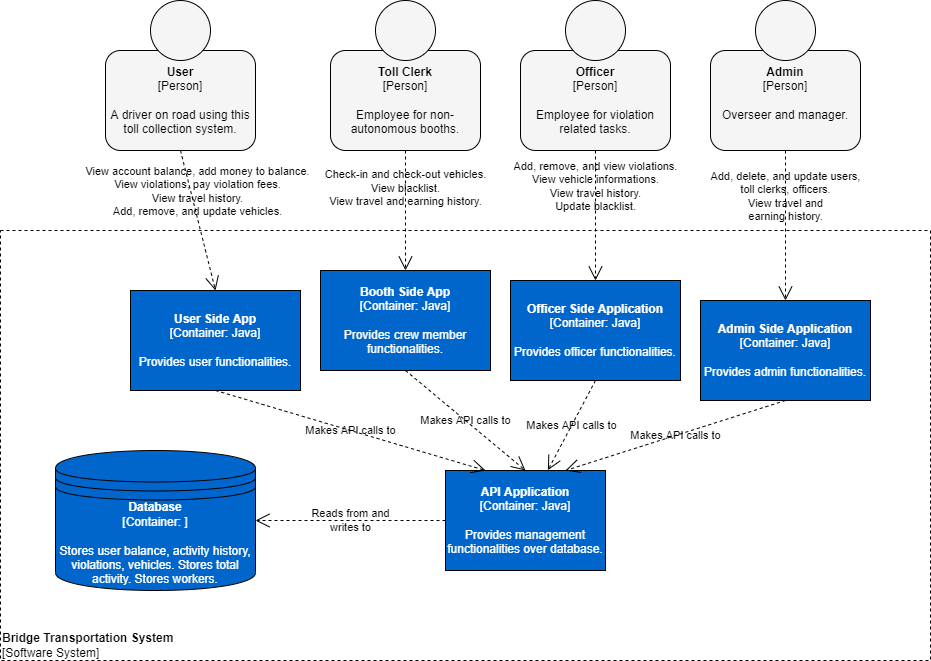

The diagram above was exported from draw.io. Its source (the exported page's mxGraphModel, read from the mxfile embedded in the PNG):
<mxGraphModel dx="868" dy="553" grid="1" gridSize="10" guides="1" tooltips="1" connect="1" arrows="1" fold="1" page="1" pageScale="1" pageWidth="850" pageHeight="1100" math="0" shadow="0">
  <root>
    <mxCell id="0" />
    <mxCell id="1" parent="0" />
    <mxCell id="zWRXrL9i_SKbIPeBL51S-1" value="" style="rounded=0;whiteSpace=wrap;html=1;dashed=1;" parent="1" vertex="1">
      <mxGeometry x="210" y="410" width="930" height="430" as="geometry" />
    </mxCell>
    <mxCell id="zWRXrL9i_SKbIPeBL51S-2" value="&lt;b&gt;User&lt;/b&gt;&lt;br&gt;[Person]&lt;br&gt;&lt;br&gt;A driver on road using this toll collection system." style="rounded=1;whiteSpace=wrap;html=1;fillColor=#F5F5F5;" parent="1" vertex="1">
      <mxGeometry x="315" y="230" width="150" height="100" as="geometry" />
    </mxCell>
    <mxCell id="zWRXrL9i_SKbIPeBL51S-3" value="&lt;b&gt;Toll Clerk&lt;/b&gt;&lt;br&gt;[Person]&lt;br&gt;&lt;br&gt;Employee for non-autonomous booths&lt;span style=&quot;color: rgba(0 , 0 , 0 , 0) ; font-family: monospace ; font-size: 0px&quot;&gt;%3CmxGraphModel%3E%3Croot%3E%3CmxCell%20id%3D%220%22%2F%3E%3CmxCell%20id%3D%221%22%20parent%3D%220%22%2F%3E%3CmxCell%20id%3D%222%22%20value%3D%22%26lt%3Bb%26gt%3BUser%26lt%3B%2Fb%26gt%3B%26lt%3Bbr%26gt%3B%5BPerson%5D%26lt%3Bbr%26gt%3B%26lt%3Bbr%26gt%3BA%20driver%20on%20road%20using%20this%20toll%20collection%20system.%22%20style%3D%22rounded%3D1%3BwhiteSpace%3Dwrap%3Bhtml%3D1%3B%22%20vertex%3D%221%22%20parent%3D%221%22%3E%3CmxGeometry%20x%3D%22360%22%20y%3D%22130%22%20width%3D%22150%22%20height%3D%22100%22%20as%3D%22geometry%22%2F%3E%3C%2FmxCell%3E%3C%2Froot%3E%3C%2FmxGraphModel%3E&lt;/span&gt;." style="rounded=1;whiteSpace=wrap;html=1;fillColor=#F5F5F5;" parent="1" vertex="1">
      <mxGeometry x="540" y="230" width="150" height="100" as="geometry" />
    </mxCell>
    <mxCell id="zWRXrL9i_SKbIPeBL51S-4" value="&lt;b&gt;Officer&lt;/b&gt;&lt;br&gt;[Person]&lt;br&gt;&lt;br&gt;Employee for violation related tasks.&lt;span style=&quot;color: rgba(0 , 0 , 0 , 0) ; font-family: monospace ; font-size: 0px&quot;&gt;%3CmxGraphModel%3E%3Croot%3E%3CmxCell%20id%3D%220%22%2F%3E%3CmxCell%20id%3D%221%22%20parent%3D%220%22%2F%3E%3CmxCell%20id%3D%222%22%20value%3D%22%26lt%3Bb%26gt%3BUser%26lt%3B%2Fb%26gt%3B%26lt%3Bbr%26gt%3B%5BPerson%5D%26lt%3Bbr%26gt%3B%26lt%3Bbr%26gt%3BA%20driver%20on%20road%20using%20this%20toll%20collection%20system.%22%20style%3D%22rounded%3D1%3BwhiteSpace%3Dwrap%3Bhtml%3D1%3B%22%20vertex%3D%221%22%20parent%3D%221%22%3E%3CmxGeometry%20x%3D%22360%22%20y%3D%22130%22%20width%3D%22150%22%20height%3D%22100%22%20as%3D%22geometry%22%2F%3E%3C%2FmxCell%3E%3C%2Froot%3E%3C%2Fmxeee&lt;br&gt;&lt;/span&gt;" style="rounded=1;whiteSpace=wrap;html=1;fillColor=#F5F5F5;" parent="1" vertex="1">
      <mxGeometry x="730" y="230" width="150" height="100" as="geometry" />
    </mxCell>
    <mxCell id="zWRXrL9i_SKbIPeBL51S-5" value="&lt;b&gt;Admin&lt;/b&gt;&lt;br&gt;[Person]&lt;br&gt;&lt;br&gt;Overseer and manager.&lt;br&gt;&lt;span style=&quot;color: rgba(0 , 0 , 0 , 0) ; font-family: monospace ; font-size: 0px&quot;&gt;%3CmxGraphModel%3E%3Croot%3E%3CmxCell%20id%3D%220%22%2F%3E%3CmxCell%20id%3D%221%22%20parent%3D%220%22%2F%3E%3CmxCell%20id%3D%222%22%20value%3D%22%26lt%3Bb%26gt%3BUser%26lt%3B%2Fb%26gt%3B%26lt%3Bbr%26gt%3B%5BPerson%5D%26lt%3Bbr%26gt%3B%26lt%3Bbr%26gt%3BA%20driver%20on%20road%20using%20this%20toll%20collection%20system.%22%20style%3D%22rounded%3D1%3BwhiteSpace%3Dwrap%3Bhtml%3D1%3B%22%20vertex%3D%221%22%20parent%3D%221%22%3E%3CmxGeometry%20x%3D%22360%22%20y%3D%22130%22%20width%3D%22150%22%20height%3D%22100%22%20as%3D%22geometry%22%2F%3E%3C%2FmxCell%3E%3C%2Froot%3E%3C%2Fmxeee&lt;br&gt;&lt;/span&gt;" style="rounded=1;whiteSpace=wrap;html=1;fillColor=#F5F5F5;" parent="1" vertex="1">
      <mxGeometry x="920" y="230" width="150" height="100" as="geometry" />
    </mxCell>
    <mxCell id="zWRXrL9i_SKbIPeBL51S-6" value="&lt;b&gt;Database&lt;/b&gt;&lt;br&gt;[Container: ]&lt;br&gt;&lt;br&gt;Stores user balance, activity history, violations, vehicles. Stores total activity. Stores workers." style="shape=datastore;whiteSpace=wrap;html=1;fillColor=#0066CC;fontColor=#FFFFFF;" parent="1" vertex="1">
      <mxGeometry x="265" y="630" width="200" height="140" as="geometry" />
    </mxCell>
    <mxCell id="zWRXrL9i_SKbIPeBL51S-7" value="&lt;b&gt;API Application&lt;/b&gt;&lt;br&gt;[Container: Java]&lt;br&gt;&lt;br&gt;Provides management functionalities over database." style="rounded=0;whiteSpace=wrap;html=1;fillColor=#0066CC;fontColor=#FFFFFF;" parent="1" vertex="1">
      <mxGeometry x="655" y="650" width="160" height="100" as="geometry" />
    </mxCell>
    <mxCell id="zWRXrL9i_SKbIPeBL51S-8" value="Reads from and&lt;br&gt;writes to" style="endArrow=open;endSize=12;dashed=1;html=1;rounded=0;exitX=0;exitY=0.5;exitDx=0;exitDy=0;entryX=1;entryY=0.5;entryDx=0;entryDy=0;labelBackgroundColor=none;" parent="1" source="zWRXrL9i_SKbIPeBL51S-7" target="zWRXrL9i_SKbIPeBL51S-6" edge="1">
      <mxGeometry width="160" relative="1" as="geometry">
        <mxPoint x="505" y="460" as="sourcePoint" />
        <mxPoint x="665" y="460" as="targetPoint" />
      </mxGeometry>
    </mxCell>
    <mxCell id="zWRXrL9i_SKbIPeBL51S-9" value="&lt;b&gt;User Side App&lt;/b&gt;&lt;br&gt;[Container: Java]&lt;br&gt;&lt;br&gt;Provides user functionalities." style="rounded=0;whiteSpace=wrap;html=1;fillColor=#0066CC;fontColor=#FFFFFF;" parent="1" vertex="1">
      <mxGeometry x="340" y="470" width="170" height="100" as="geometry" />
    </mxCell>
    <mxCell id="zWRXrL9i_SKbIPeBL51S-10" value="&lt;b&gt;Booth Side App&lt;/b&gt;&lt;br&gt;[Container: Java]&lt;br&gt;&lt;br&gt;Provides crew member functionalities." style="rounded=0;whiteSpace=wrap;html=1;fillColor=#0066CC;fontColor=#FFFFFF;" parent="1" vertex="1">
      <mxGeometry x="530" y="450" width="170" height="100" as="geometry" />
    </mxCell>
    <mxCell id="zWRXrL9i_SKbIPeBL51S-11" value="&lt;b&gt;Officer Side Application&lt;/b&gt;&lt;br&gt;[Container: Java]&lt;br&gt;&lt;br&gt;Provides officer functionalities." style="rounded=0;whiteSpace=wrap;html=1;fillColor=#0066CC;fontColor=#FFFFFF;" parent="1" vertex="1">
      <mxGeometry x="720" y="460" width="170" height="100" as="geometry" />
    </mxCell>
    <mxCell id="zWRXrL9i_SKbIPeBL51S-12" value="&lt;b&gt;Admin Side Application&lt;/b&gt;&lt;br&gt;[Container: Java]&lt;br&gt;&lt;br&gt;Provides admin functionalities." style="rounded=0;whiteSpace=wrap;html=1;fillColor=#0066CC;fontColor=#FFFFFF;" parent="1" vertex="1">
      <mxGeometry x="910" y="480" width="170" height="100" as="geometry" />
    </mxCell>
    <mxCell id="zWRXrL9i_SKbIPeBL51S-13" value="View account balance, add money to balance.&lt;br&gt;View violations, pay violation fees.&lt;br&gt;&amp;nbsp;View travel history.&amp;nbsp;&lt;br&gt;Add, remove, and update vehicles." style="endArrow=open;endSize=12;dashed=1;html=1;rounded=0;exitX=0.5;exitY=1;exitDx=0;exitDy=0;entryX=0.5;entryY=0;entryDx=0;entryDy=0;labelBackgroundColor=none;verticalAlign=bottom;" parent="1" source="zWRXrL9i_SKbIPeBL51S-2" target="zWRXrL9i_SKbIPeBL51S-9" edge="1">
      <mxGeometry width="160" relative="1" as="geometry">
        <mxPoint x="595" y="549.9999999999998" as="sourcePoint" />
        <mxPoint x="440.0000000000002" y="549.9999999999998" as="targetPoint" />
      </mxGeometry>
    </mxCell>
    <mxCell id="zWRXrL9i_SKbIPeBL51S-14" value="Check-in and check-out vehicles.&lt;br&gt;View blacklist.&lt;br&gt;View travel and earning history." style="endArrow=open;endSize=12;dashed=1;html=1;rounded=0;exitX=0.5;exitY=1;exitDx=0;exitDy=0;entryX=0.5;entryY=0;entryDx=0;entryDy=0;labelBackgroundColor=none;verticalAlign=bottom;" parent="1" source="zWRXrL9i_SKbIPeBL51S-3" target="zWRXrL9i_SKbIPeBL51S-10" edge="1">
      <mxGeometry width="160" relative="1" as="geometry">
        <mxPoint x="445.0000000000001" y="240" as="sourcePoint" />
        <mxPoint x="420.0000000000001" y="320" as="targetPoint" />
      </mxGeometry>
    </mxCell>
    <mxCell id="zWRXrL9i_SKbIPeBL51S-15" value="Add, remove, and view violations.&lt;br&gt;View vehicle informations.&lt;br&gt;View travel history.&lt;br&gt;Update blacklist." style="endArrow=open;endSize=12;dashed=1;html=1;rounded=0;exitX=0.5;exitY=1;exitDx=0;exitDy=0;entryX=0.5;entryY=0;entryDx=0;entryDy=0;labelBackgroundColor=none;verticalAlign=bottom;" parent="1" source="zWRXrL9i_SKbIPeBL51S-4" target="zWRXrL9i_SKbIPeBL51S-11" edge="1">
      <mxGeometry width="160" relative="1" as="geometry">
        <mxPoint x="635" y="240" as="sourcePoint" />
        <mxPoint x="635" y="310" as="targetPoint" />
      </mxGeometry>
    </mxCell>
    <mxCell id="zWRXrL9i_SKbIPeBL51S-16" value="Add, delete, and update users,&lt;br&gt;toll clerks, officers.&lt;br&gt;View travel and&lt;br&gt;earning history." style="endArrow=open;endSize=12;dashed=1;html=1;rounded=0;exitX=0.5;exitY=1;exitDx=0;exitDy=0;entryX=0.5;entryY=0;entryDx=0;entryDy=0;labelBackgroundColor=none;verticalAlign=bottom;" parent="1" source="zWRXrL9i_SKbIPeBL51S-5" target="zWRXrL9i_SKbIPeBL51S-12" edge="1">
      <mxGeometry width="160" relative="1" as="geometry">
        <mxPoint x="805" y="240" as="sourcePoint" />
        <mxPoint x="805" y="310" as="targetPoint" />
      </mxGeometry>
    </mxCell>
    <mxCell id="zWRXrL9i_SKbIPeBL51S-17" value="Makes API calls to" style="endArrow=open;endSize=12;dashed=1;html=1;rounded=0;exitX=0.5;exitY=1;exitDx=0;exitDy=0;entryX=0.25;entryY=0;entryDx=0;entryDy=0;labelBackgroundColor=none;" parent="1" source="zWRXrL9i_SKbIPeBL51S-9" target="zWRXrL9i_SKbIPeBL51S-7" edge="1">
      <mxGeometry width="160" relative="1" as="geometry">
        <mxPoint x="590" y="670" as="sourcePoint" />
        <mxPoint x="435" y="670" as="targetPoint" />
      </mxGeometry>
    </mxCell>
    <mxCell id="zWRXrL9i_SKbIPeBL51S-18" value="Makes API calls to" style="endArrow=open;endSize=12;dashed=1;html=1;rounded=0;exitX=0.5;exitY=1;exitDx=0;exitDy=0;entryX=0.5;entryY=0;entryDx=0;entryDy=0;labelBackgroundColor=none;" parent="1" source="zWRXrL9i_SKbIPeBL51S-10" target="zWRXrL9i_SKbIPeBL51S-7" edge="1">
      <mxGeometry width="160" relative="1" as="geometry">
        <mxPoint x="415" y="550" as="sourcePoint" />
        <mxPoint x="630" y="620.0000000000001" as="targetPoint" />
      </mxGeometry>
    </mxCell>
    <mxCell id="zWRXrL9i_SKbIPeBL51S-19" value="Makes API calls to" style="endArrow=open;endSize=12;dashed=1;html=1;rounded=0;exitX=0.5;exitY=1;exitDx=0;exitDy=0;entryX=0.64;entryY=-0.003;entryDx=0;entryDy=0;labelBackgroundColor=none;entryPerimeter=0;" parent="1" source="zWRXrL9i_SKbIPeBL51S-11" target="zWRXrL9i_SKbIPeBL51S-7" edge="1">
      <mxGeometry width="160" relative="1" as="geometry">
        <mxPoint x="630" y="530" as="sourcePoint" />
        <mxPoint x="670" y="620.0000000000001" as="targetPoint" />
      </mxGeometry>
    </mxCell>
    <mxCell id="zWRXrL9i_SKbIPeBL51S-20" value="Makes API calls to" style="endArrow=open;endSize=12;dashed=1;html=1;rounded=0;exitX=0.5;exitY=1;exitDx=0;exitDy=0;entryX=0.75;entryY=0;entryDx=0;entryDy=0;labelBackgroundColor=none;" parent="1" source="zWRXrL9i_SKbIPeBL51S-12" target="zWRXrL9i_SKbIPeBL51S-7" edge="1">
      <mxGeometry width="160" relative="1" as="geometry">
        <mxPoint x="800" y="530" as="sourcePoint" />
        <mxPoint x="686.9599999999998" y="617.9000000000001" as="targetPoint" />
      </mxGeometry>
    </mxCell>
    <mxCell id="zWRXrL9i_SKbIPeBL51S-21" value="" style="verticalLabelPosition=bottom;verticalAlign=top;html=1;shape=mxgraph.flowchart.on-page_reference;fillColor=#F5F5F5;" parent="1" vertex="1">
      <mxGeometry x="360" y="180" width="60" height="60" as="geometry" />
    </mxCell>
    <mxCell id="zWRXrL9i_SKbIPeBL51S-22" value="" style="verticalLabelPosition=bottom;verticalAlign=top;html=1;shape=mxgraph.flowchart.on-page_reference;fillColor=#F5F5F5;" parent="1" vertex="1">
      <mxGeometry x="585" y="180" width="60" height="60" as="geometry" />
    </mxCell>
    <mxCell id="zWRXrL9i_SKbIPeBL51S-23" value="" style="verticalLabelPosition=bottom;verticalAlign=top;html=1;shape=mxgraph.flowchart.on-page_reference;fillColor=#F5F5F5;" parent="1" vertex="1">
      <mxGeometry x="775" y="180" width="60" height="60" as="geometry" />
    </mxCell>
    <mxCell id="zWRXrL9i_SKbIPeBL51S-24" value="" style="verticalLabelPosition=bottom;verticalAlign=top;html=1;shape=mxgraph.flowchart.on-page_reference;fillColor=#F5F5F5;" parent="1" vertex="1">
      <mxGeometry x="965" y="180" width="60" height="60" as="geometry" />
    </mxCell>
    <mxCell id="zWRXrL9i_SKbIPeBL51S-25" value="&lt;b&gt;Bridge Transportation System&lt;/b&gt;&lt;br&gt;[Software System]" style="text;html=1;align=left;verticalAlign=middle;resizable=0;points=[];autosize=1;strokeColor=none;fillColor=none;" parent="1" vertex="1">
      <mxGeometry x="210" y="810" width="190" height="30" as="geometry" />
    </mxCell>
  </root>
</mxGraphModel>